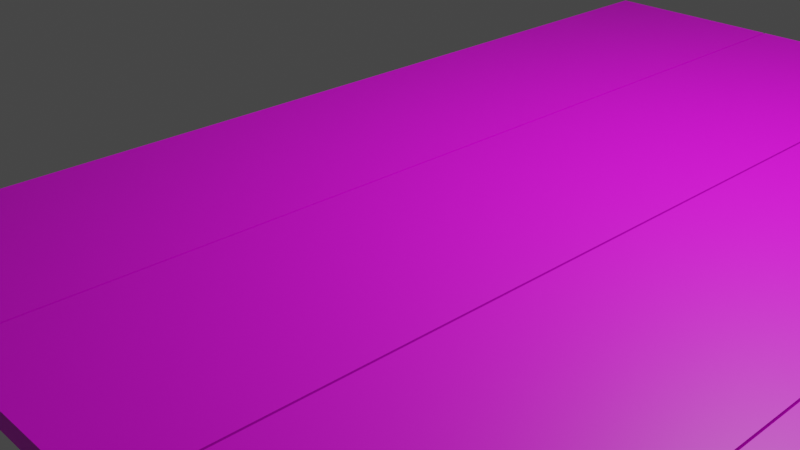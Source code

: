 # Source: 1.wood_floor.blend  (saved by Blender 2.83.19; exported with 4.5.12 LTS)
import bpy
from mathutils import Matrix  # noqa: F401  (used for matrix-valued properties, if any)

bpy.ops.wm.read_factory_settings(use_empty=True)
scene = bpy.context.scene
scene.name = 'Scene'

# ---- collections
col_collection = bpy.data.collections.new('Collection'); scene.collection.children.link(col_collection)
col_wood_floor = bpy.data.collections.new('wood floor'); scene.collection.children.link(col_wood_floor)
col_backup_wood = bpy.data.collections.new('backup wood'); scene.collection.children.link(col_backup_wood)

# ---- images (referenced by path relative to the original .blend; pixels are not part of the script)
import os
ASSET_DIR = os.environ.get("B2B_ASSET_DIR", "")  # directory of the original .blend (textures are referenced by path, not embedded)
HERE = os.path.dirname(os.path.abspath(__file__))  # packed textures are extracted next to this script under _unpacked/

def load_image(name, relpath, width, height, colorspace="sRGB"):
    """Load a texture the original file referenced (path relative to the .blend, or extracted next to this script)."""
    p = next((c for c in (os.path.join(HERE, relpath), os.path.join(ASSET_DIR, relpath)) if relpath and os.path.exists(c)), "")
    if p:
        img = bpy.data.images.load(p, check_existing=True)
        img.name = name
    else:  # same state as the original file: an image datablock whose file is absent (Cycles renders it pink)
        img = bpy.data.images.new(name, width, height)
        img.source = "FILE"
        img.filepath = "//" + (relpath or name)
    img.colorspace_settings.name = colorspace
    return img
img_wood_floor_simple_1_png = load_image('wood-floor-simple-1.png', 'wood-floor-simple-1.png', 1024, 1024, 'sRGB')

# ---- materials (node trees are filled in below, after node groups)
mat_wood = bpy.data.materials.new('wood')
mat_wood.alpha_threshold = 0.0
mat_wood.use_transparent_shadow = False
mat_wood.use_raytrace_refraction = True
mat_wood.use_screen_refraction = True
mat_wood.thickness_mode = 'SLAB'
mat_wood.line_color = (0.0, 0.0, 0.0, 1.0)

# ---- material node trees
mat_wood.use_nodes = True; mat_wood.node_tree.nodes.clear()
_N = mat_wood.node_tree.nodes; _L = mat_wood.node_tree.links
n0 = _N.new('ShaderNodeOutputMaterial'); n0.name = 'Material Output'; n0.location = (530, 323)
n1 = _N.new('ShaderNodeValToRGB'); n1.name = 'ColorRamp'; n1.location = (-212, 205)
while len(n1.color_ramp.elements) > 1: n1.color_ramp.elements.remove(n1.color_ramp.elements[-1])
n1.color_ramp.elements[0].position = 0.1591; n1.color_ramp.elements[0].color = (1.0, 1.0, 1.0, 1.0)
_e = n1.color_ramp.elements.new(0.4136); _e.color = (0.0, 0.0, 0.0, 1.0)
n2 = _N.new('ShaderNodeBsdfPrincipled'); n2.name = 'Principled BSDF'; n2.location = (150, 322)
n2.distribution = 'GGX'
n2.subsurface_method = 'BURLEY'
n2.inputs[3].default_value = 1.45
n2.inputs[20].default_value = 0.0
n2.inputs[27].default_value = (0.0, 0.0, 0.0, 1.0)
n2.inputs[28].default_value = 1.0
n3 = _N.new('ShaderNodeTexImage'); n3.name = 'Image Texture'; n3.location = (-570, 295)
n3.image = img_wood_floor_simple_1_png
n4 = _N.new('ShaderNodeBump'); n4.name = 'Bump'; n4.location = (-176, -61)
n4.inputs[0].default_value = 0.4167
n4.inputs[1].default_value = 1.0
n4.inputs[2].default_value = 1.0
_L.new(n2.outputs[0], n0.inputs[0])
_L.new(n3.outputs[0], n1.inputs[0])
_L.new(n3.outputs[0], n2.inputs[0])
_L.new(n1.outputs[0], n2.inputs[2])
_L.new(n3.outputs[0], n4.inputs[3])
_L.new(n4.outputs[0], n2.inputs[5])
n0.is_active_output = True

# ---- world
world_world = bpy.data.worlds.new('World'); scene.world = world_world
world_world.use_nodes = True; world_world.node_tree.nodes.clear()
_N = world_world.node_tree.nodes; _L = world_world.node_tree.links
n0 = _N.new('ShaderNodeOutputWorld'); n0.name = 'World Output'; n0.location = (300, 300)
n1 = _N.new('ShaderNodeBackground'); n1.name = 'Background'; n1.location = (10, 300)
n1.inputs[0].default_value = (0.05088, 0.05088, 0.05088, 1.0)
_L.new(n1.outputs[0], n0.inputs[0])
n0.is_active_output = True
world_world.color = (0.05088, 0.05088, 0.05088)
world_world.use_sun_shadow = False
world_world.sun_shadow_jitter_overblur = 0.0

# ---- cameras
cam_camera = bpy.data.cameras.new('Camera')
cam_camera.clip_end = 100.0
cam_camera.ortho_scale = 7.314

# ---- lights
light_light = bpy.data.lights.new('Light', 'POINT')
light_light.transmission_factor = 0.0
light_light.energy = 1000.0
light_light.shadow_soft_size = 0.1
light_light.shadow_maximum_resolution = 0.006
light_light.use_absolute_resolution = True

# ---- meshes
me_cube = bpy.data.meshes.new('Cube')
me_cube.from_pydata([(4.991, 1.0, 0.08417), (4.991, 1.0, -0.08417), (4.991, -1.0, 0.08417), (4.991, -1.0, -0.08417), (-4.991, 1.0, 0.08417), (-4.991, 1.0, -0.08417), (-4.991, -1.0, 0.08417), (-4.991, -1.0, -0.08417), (4.991, -1.02, 0.08417), (4.991, -1.02, -0.08417), (4.991, -3.02, 0.08417), (4.991, -3.02, -0.08417), (-4.991, -1.02, 0.08417), (-4.991, -1.02, -0.08417), (-4.991, -3.02, 0.08417), (-4.991, -3.02, -0.08417), (4.991, -3.04, 0.08417), (4.991, -3.04, -0.08417), (4.991, -5.04, 0.08417), (4.991, -5.04, -0.08417), (-4.991, -3.04, 0.08417), (-4.991, -3.04, -0.08417), (-4.991, -5.04, 0.08417), (-4.991, -5.04, -0.08417), (4.991, -5.06, 0.08417), (4.991, -5.06, -0.08417), (4.991, -7.06, 0.08417), (4.991, -7.06, -0.08417), (-4.991, -5.06, 0.08417), (-4.991, -5.06, -0.08417), (-4.991, -7.06, 0.08417), (-4.991, -7.06, -0.08417)], [], [(0, 4, 6, 2), (3, 2, 6, 7), (7, 6, 4, 5), (5, 1, 3, 7), (1, 0, 2, 3), (5, 4, 0, 1), (8, 12, 14, 10), (11, 10, 14, 15), (15, 14, 12, 13), (13, 9, 11, 15), (9, 8, 10, 11), (13, 12, 8, 9), (16, 20, 22, 18), (19, 18, 22, 23), (23, 22, 20, 21), (21, 17, 19, 23), (17, 16, 18, 19), (21, 20, 16, 17), (24, 28, 30, 26), (27, 26, 30, 31), (31, 30, 28, 29), (29, 25, 27, 31), (25, 24, 26, 27), (29, 28, 24, 25)])
_uv = me_cube.uv_layers.new(name='UVMap')
_uv.uv.foreach_set('vector', [0.4756, 0.3859, 0.4769, 0.1577, 0.7051, 0.159, 0.7039, 0.3872, 0.7026, 0.6154, 0.7039, 0.3872, 0.9321, 0.3884, 0.9308, 0.6167, 0.01792, 0.6117, 0.01916, 0.3835, 0.2474, 0.3847, 0.2461, 0.6129, 0.4731, 0.8424, 0.4744, 0.6142, 0.7026, 0.6154, 0.7014, 0.8437, 0.4744, 0.6142, 0.4756, 0.3859, 0.7039, 0.3872, 0.7026, 0.6154, 0.2461, 0.6129, 0.2474, 0.3847, 0.4756, 0.3859, 0.4744, 0.6142, 0.4756, 0.3859, 0.4769, 0.1577, 0.7051, 0.159, 0.7039, 0.3872, 0.7026, 0.6154, 0.7039, 0.3872, 0.9321, 0.3884, 0.9308, 0.6167, 0.01792, 0.6117, 0.01916, 0.3835, 0.2474, 0.3847, 0.2461, 0.6129, 0.4731, 0.8424, 0.4744, 0.6142, 0.7026, 0.6154, 0.7014, 0.8437, 0.4744, 0.6142, 0.4756, 0.3859, 0.7039, 0.3872, 0.7026, 0.6154, 0.2461, 0.6129, 0.2474, 0.3847, 0.4756, 0.3859, 0.4744, 0.6142, 0.4756, 0.3859, 0.4769, 0.1577, 0.7051, 0.159, 0.7039, 0.3872, 0.7026, 0.6154, 0.7039, 0.3872, 0.9321, 0.3884, 0.9308, 0.6167, 0.01792, 0.6117, 0.01916, 0.3835, 0.2474, 0.3847, 0.2461, 0.6129, 0.4731, 0.8424, 0.4744, 0.6142, 0.7026, 0.6154, 0.7014, 0.8437, 0.4744, 0.6142, 0.4756, 0.3859, 0.7039, 0.3872, 0.7026, 0.6154, 0.2461, 0.6129, 0.2474, 0.3847, 0.4756, 0.3859, 0.4744, 0.6142, 0.4756, 0.3859, 0.4769, 0.1577, 0.7051, 0.159, 0.7039, 0.3872, 0.7026, 0.6154, 0.7039, 0.3872, 0.9321, 0.3884, 0.9308, 0.6167, 0.01792, 0.6117, 0.01916, 0.3835, 0.2474, 0.3847, 0.2461, 0.6129, 0.4731, 0.8424, 0.4744, 0.6142, 0.7026, 0.6154, 0.7014, 0.8437, 0.4744, 0.6142, 0.4756, 0.3859, 0.7039, 0.3872, 0.7026, 0.6154, 0.2461, 0.6129, 0.2474, 0.3847, 0.4756, 0.3859, 0.4744, 0.6142])
me_cube.materials.append(mat_wood)
me_cube.use_remesh_preserve_volume = False
me_cube.use_remesh_preserve_attributes = False
me_cube.use_mirror_vertex_groups = False
me_cube.update()
me_cube_001 = bpy.data.meshes.new('Cube.001')
me_cube_001.from_pydata([(1.0, 1.0, 1.0), (1.0, 1.0, -1.0), (1.0, -1.0, 1.0), (1.0, -1.0, -1.0), (-1.0, 1.0, 1.0), (-1.0, 1.0, -1.0), (-1.0, -1.0, 1.0), (-1.0, -1.0, -1.0)], [], [(0, 4, 6, 2), (3, 2, 6, 7), (7, 6, 4, 5), (5, 1, 3, 7), (1, 0, 2, 3), (5, 4, 0, 1)])
_uv = me_cube_001.uv_layers.new(name='UVMap')
_uv.uv.foreach_set('vector', [0.6, 0.5, 0.85, 0.5, 0.85, 0.75, 0.6, 0.75, 0.35, 0.75, 0.6, 0.75, 0.6, 1.0, 0.35, 1.0, 0.35, 0.0, 0.6, 0.0, 0.6, 0.25, 0.35, 0.25, 0.1, 0.5, 0.35, 0.5, 0.35, 0.75, 0.1, 0.75, 0.35, 0.5, 0.6, 0.5, 0.6, 0.75, 0.35, 0.75, 0.35, 0.25, 0.6, 0.25, 0.6, 0.5, 0.35, 0.5])
me_cube_001.materials.append(mat_wood)
me_cube_001.use_remesh_preserve_volume = False
me_cube_001.use_remesh_preserve_attributes = False
me_cube_001.use_mirror_vertex_groups = False
me_cube_001.update()

# ---- objects
ob_light = bpy.data.objects.new('Light', light_light)
ob_camera = bpy.data.objects.new('Camera', cam_camera)
ob_cube = bpy.data.objects.new('Cube', me_cube)
ob_cube_001 = bpy.data.objects.new('Cube.001', me_cube_001)

# ---- transforms, parenting, visibility, modifiers, constraints
ob_light.location = (4.076, 1.005, 5.904)
ob_light.rotation_euler = (0.6503, 0.05522, 1.866)
ob_light.lock_rotations_4d = False
ob_light.empty_display_type = 'ARROWS'
ob_light.color = (0.0, 0.0, 0.0, 0.0)
ob_light.lineart.crease_threshold = 0.0
ob_camera.location = (7.359, -6.926, 4.958)
ob_camera.rotation_euler = (1.109, 0.0, 0.8149)
ob_camera.lock_rotations_4d = False
ob_camera.empty_display_type = 'ARROWS'
ob_camera.color = (0.0, 0.0, 0.0, 0.0)
ob_camera.display_type = 'WIRE'
ob_camera.lineart.crease_threshold = 0.0
ob_cube.location = (0.0, 0.0, 1.045)
ob_cube.rotation_euler = (0.0, -0.0, 1.571)
ob_cube.lock_rotations_4d = False
ob_cube.empty_display_type = 'ARROWS'
ob_cube.lineart.crease_threshold = 0.0
ob_cube_001.location = (-15.4, 0.0, 1.045)
ob_cube_001.rotation_euler = (0.0, -0.0, 1.571)
ob_cube_001.scale = (4.991, 1.0, 0.08417)
ob_cube_001.lock_rotations_4d = False
ob_cube_001.empty_display_type = 'ARROWS'
ob_cube_001.lineart.crease_threshold = 0.0
_m = ob_cube_001.modifiers.new('Array', 'ARRAY')
_m.count = 4
_m.constant_offset_displace = (0.0, 0.0, 0.0)
_m.relative_offset_displace = (2.608e-08, -1.01, 0.0)

# ---- collection membership
col_collection.objects.link(ob_light)
col_collection.objects.link(ob_camera)
col_wood_floor.objects.link(ob_cube)
col_backup_wood.objects.link(ob_cube_001)

# ---- scene / render settings (as saved in the file)
scene.camera = ob_camera
scene.frame_start = 1; scene.frame_end = 250; scene.frame_set(1)
scene.render.engine = 'BLENDER_EEVEE_NEXT'
scene.cycles.use_denoising = False
scene.cycles.samples = 128
scene.cycles.sampling_pattern = 'TABULATED_SOBOL'
scene.cycles.use_adaptive_sampling = False
scene.cycles.use_light_tree = False
scene.eevee.use_raytracing = True
scene.view_settings.view_transform = 'Filmic'
bpy.context.view_layer.update()
